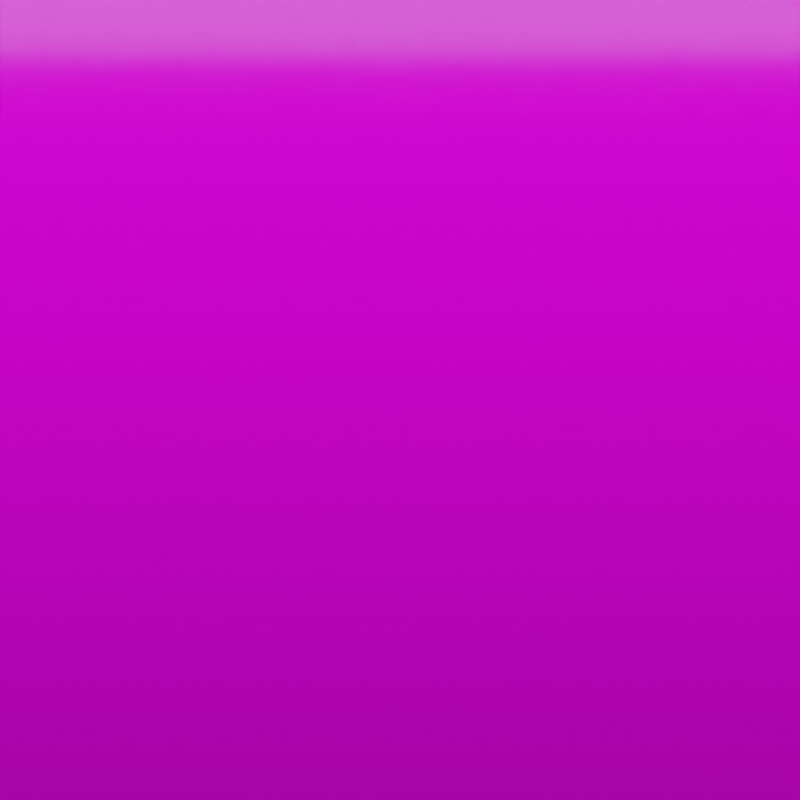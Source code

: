 # Source: r-place.blend  (saved by Blender 3.1.7; exported with 4.5.12 LTS)
import bpy
from mathutils import Matrix  # noqa: F401  (used for matrix-valued properties, if any)

bpy.ops.wm.read_factory_settings(use_empty=True)
scene = bpy.context.scene
scene.name = 'Scene'

# ---- collections
col_collection = bpy.data.collections.new('Collection'); scene.collection.children.link(col_collection)

# ---- images (referenced by path relative to the original .blend; pixels are not part of the script)
import os
ASSET_DIR = os.environ.get("B2B_ASSET_DIR", "")  # directory of the original .blend (textures are referenced by path, not embedded)
HERE = os.path.dirname(os.path.abspath(__file__))  # packed textures are extracted next to this script under _unpacked/

def load_image(name, relpath, width, height, colorspace="sRGB"):
    """Load a texture the original file referenced (path relative to the .blend, or extracted next to this script)."""
    p = next((c for c in (os.path.join(HERE, relpath), os.path.join(ASSET_DIR, relpath)) if relpath and os.path.exists(c)), "")
    if p:
        img = bpy.data.images.load(p, check_existing=True)
        img.name = name
    else:  # same state as the original file: an image datablock whose file is absent (Cycles renders it pink)
        img = bpy.data.images.new(name, width, height)
        img.source = "FILE"
        img.filepath = "//" + (relpath or name)
    img.colorspace_settings.name = colorspace
    return img
img_frame_0000_png_002 = load_image('frame-0000.png.002', 'frames_color/frame-0000.png', 1024, 1024, 'sRGB')
img_kloppenheim_05_2k_exr = load_image('kloppenheim_05_2k.exr', 'kloppenheim_05_2k.exr', 1024, 1024, 'Linear Rec.709')

# ---- materials (node trees are filled in below, after node groups)
mat_material = bpy.data.materials.new('Material')
mat_material.alpha_threshold = 0.0
mat_material.line_color = (0.0, 0.0, 0.0, 1.0)

# ---- node groups
ng_nodegroup = bpy.data.node_groups.new('NodeGroup', 'GeometryNodeTree')
_s = ng_nodegroup.interface.new_socket(name='Geometry', in_out='OUTPUT', socket_type='NodeSocketGeometry')
_s = ng_nodegroup.interface.new_socket(name='Geometry', in_out='INPUT', socket_type='NodeSocketGeometry')
_s = ng_nodegroup.interface.new_socket(name='X Min', in_out='INPUT', socket_type='NodeSocketInt')
_s.min_value = 0
_s.max_value = 2000
_s = ng_nodegroup.interface.new_socket(name='X Max', in_out='INPUT', socket_type='NodeSocketInt')
_s.min_value = 0
_s.max_value = 2000
_s = ng_nodegroup.interface.new_socket(name='Y Min', in_out='INPUT', socket_type='NodeSocketInt')
_s.min_value = 0
_s.max_value = 2000
_s = ng_nodegroup.interface.new_socket(name='Y Max', in_out='INPUT', socket_type='NodeSocketInt')
_s.min_value = 0
_s.max_value = 2000
ng_nodegroup.is_modifier = True
_N = ng_nodegroup.nodes; _L = ng_nodegroup.links
n0 = _N.new('FunctionNodeCompare'); n0.name = 'Compare'; n0.location = (-294, 246)
n0.operation = 'LESS_THAN'
n0.inputs[6].default_value = (0.0, 0.0, 0.0, 0.0)
n0.inputs[7].default_value = (0.0, 0.0, 0.0, 0.0)
n1 = _N.new('FunctionNodeCompare'); n1.name = 'Compare.002'; n1.location = (-293, 80)
n1.inputs[6].default_value = (0.0, 0.0, 0.0, 0.0)
n1.inputs[7].default_value = (0.0, 0.0, 0.0, 0.0)
n2 = _N.new('FunctionNodeCompare'); n2.name = 'Compare.001'; n2.location = (-298, -180)
n2.inputs[6].default_value = (0.0, 0.0, 0.0, 0.0)
n2.inputs[7].default_value = (0.0, 0.0, 0.0, 0.0)
n3 = _N.new('FunctionNodeCompare'); n3.name = 'Compare.003'; n3.location = (-305, -355)
n3.operation = 'LESS_THAN'
n3.inputs[6].default_value = (0.0, 0.0, 0.0, 0.0)
n3.inputs[7].default_value = (0.0, 0.0, 0.0, 0.0)
n4 = _N.new('NodeGroupOutput'); n4.name = 'Group Output'; n4.location = (744, 49)
n5 = _N.new('GeometryNodeDeleteGeometry'); n5.name = 'Delete Geometry'; n5.location = (471, 119)
n5.domain = 'FACE'
n6 = _N.new('NodeReroute'); n6.name = 'Reroute.001'; n6.location = (-769, 396)
n6.width = 16
n6.socket_idname = 'NodeSocketGeometry'
n7 = _N.new('NodeReroute'); n7.name = 'Reroute'; n7.location = (284, 400)
n7.width = 16
n7.socket_idname = 'NodeSocketGeometry'
n8 = _N.new('ShaderNodeMapRange'); n8.name = 'Map Range'; n8.location = (-727, 372)
n8.clamp = False
n8.inputs[2].default_value = 2000.0
n8.inputs[3].default_value = -0.5
n8.inputs[4].default_value = 0.5
n9 = _N.new('NodeGroupInput'); n9.name = 'Group Input'; n9.location = (-1346, 26)
n10 = _N.new('ShaderNodeMapRange'); n10.name = 'Map Range.001'; n10.location = (-727, 111)
n10.clamp = False
n10.inputs[2].default_value = 2000.0
n10.inputs[3].default_value = -0.5
n10.inputs[4].default_value = 0.5
n11 = _N.new('ShaderNodeMapRange'); n11.name = 'Map Range.002'; n11.location = (-732, -152)
n11.clamp = False
n11.inputs[2].default_value = 2000.0
n11.inputs[3].default_value = 0.5
n11.inputs[4].default_value = -0.5
n12 = _N.new('ShaderNodeSeparateXYZ'); n12.name = 'Separate XYZ'; n12.location = (-549, -60)
n13 = _N.new('GeometryNodeInputPosition'); n13.name = 'Position'; n13.location = (-546, -4)
n14 = _N.new('ShaderNodeMapRange'); n14.name = 'Map Range.003'; n14.location = (-728, -417)
n14.clamp = False
n14.inputs[2].default_value = 2000.0
n14.inputs[3].default_value = 0.5
n14.inputs[4].default_value = -0.5
n15 = _N.new('FunctionNodeBooleanMath'); n15.name = 'Boolean Math.002'; n15.location = (104, 6)
n15.operation = 'OR'
n16 = _N.new('FunctionNodeBooleanMath'); n16.name = 'Boolean Math'; n16.location = (-85, 199)
n16.operation = 'OR'
n17 = _N.new('FunctionNodeBooleanMath'); n17.name = 'Boolean Math.001'; n17.location = (-107, -225)
n17.operation = 'OR'
_L.new(n5.outputs[0], n4.inputs[0])
_L.new(n7.outputs[0], n5.inputs[0])
_L.new(n12.outputs[0], n0.inputs[0])
_L.new(n12.outputs[1], n2.inputs[0])
_L.new(n0.outputs[0], n16.inputs[0])
_L.new(n13.outputs[0], n12.inputs[0])
_L.new(n12.outputs[0], n1.inputs[0])
_L.new(n1.outputs[0], n16.inputs[1])
_L.new(n12.outputs[1], n3.inputs[0])
_L.new(n2.outputs[0], n17.inputs[0])
_L.new(n3.outputs[0], n17.inputs[1])
_L.new(n17.outputs[0], n15.inputs[1])
_L.new(n16.outputs[0], n15.inputs[0])
_L.new(n15.outputs[0], n5.inputs[1])
_L.new(n6.outputs[0], n7.inputs[0])
_L.new(n9.outputs[0], n6.inputs[0])
_L.new(n8.outputs[0], n0.inputs[1])
_L.new(n10.outputs[0], n1.inputs[1])
_L.new(n11.outputs[0], n2.inputs[1])
_L.new(n14.outputs[0], n3.inputs[1])
_L.new(n9.outputs[1], n8.inputs[0])
_L.new(n9.outputs[2], n10.inputs[0])
_L.new(n9.outputs[3], n11.inputs[0])
_L.new(n9.outputs[4], n14.inputs[0])
n4.is_active_output = True
ng_geometry_nodes = bpy.data.node_groups.new('Geometry Nodes', 'GeometryNodeTree')
_s = ng_geometry_nodes.interface.new_socket(name='Geometry', in_out='OUTPUT', socket_type='NodeSocketGeometry')
_s = ng_geometry_nodes.interface.new_socket(name='Pixel Age', in_out='OUTPUT', socket_type='NodeSocketFloat')
_s = ng_geometry_nodes.interface.new_socket(name='Geometry', in_out='INPUT', socket_type='NodeSocketGeometry')
_s = ng_geometry_nodes.interface.new_socket(name='X Min', in_out='INPUT', socket_type='NodeSocketInt')
_s.min_value = 0
_s.max_value = 2000
_s = ng_geometry_nodes.interface.new_socket(name='X Max', in_out='INPUT', socket_type='NodeSocketInt')
_s.min_value = 0
_s.max_value = 2000
_s = ng_geometry_nodes.interface.new_socket(name='Y Min', in_out='INPUT', socket_type='NodeSocketInt')
_s.min_value = 0
_s.max_value = 2000
_s = ng_geometry_nodes.interface.new_socket(name='Y Max', in_out='INPUT', socket_type='NodeSocketInt')
_s.min_value = 0
_s.max_value = 2000
_s = ng_geometry_nodes.interface.new_socket(name='Half Life (s)', in_out='INPUT', socket_type='NodeSocketFloat')
_s.default_value = 60.0
_s.min_value = 0.0
_s.max_value = 1e+04
_s.description = 'The half life of the pixel decay in seconds.'
_s = ng_geometry_nodes.interface.new_socket(name='Max Height', in_out='INPUT', socket_type='NodeSocketFloat')
_s.default_value = 0.001
_s.min_value = 0.0
_s.max_value = 1.0
_s = ng_geometry_nodes.interface.new_socket(name='Neighbor Influence', in_out='INPUT', socket_type='NodeSocketFloat')
_s.subtype = 'FACTOR'
_s.min_value = 0.0
_s.max_value = 1.0
ng_geometry_nodes.is_modifier = True
_N = ng_geometry_nodes.nodes; _L = ng_geometry_nodes.links
n0 = _N.new('GeometryNodeStoreNamedAttribute'); n0.name = 'Store Named Attribute'; n0.location = (-1687, 141)
n0.data_type = 'FLOAT_VECTOR'
n0.domain = 'CORNER'
n0.inputs[2].default_value = 'uv_map'
n1 = _N.new('NodeFrame'); n1.name = 'Frame'; n1.location = (-3581, -512)
n1.label = 'Pixel Age (t)'
n1.width = 2235
n2 = _N.new('NodeFrame'); n2.name = 'Frame.004'; n2.location = (1451, -30)
n2.label = 'input * (UINT_16_MAX / C)'
n2.width = 376
n2.label_size = 14
n3 = _N.new('NodeFrame'); n3.name = 'Frame.001'; n3.location = (-1180, -745)
n3.label = 'Half Life (t_1/2)'
n3.width = 421
n4 = _N.new('NodeFrame'); n4.name = 'Frame.002'; n4.location = (-705, -528)
n4.label = '(1/2)^(t/t_1/2)'
n4.width = 374
n5 = _N.new('NodeFrame'); n5.name = 'Frame.003'; n5.location = (-50, -235)
n5.label = 'Initial Height (N_0)'
n5.width = 412
n6 = _N.new('GeometryNodeSetMaterial'); n6.name = 'Set Material'; n6.location = (1262, 51)
n6.inputs[2].default_value = mat_material
n7 = _N.new('GeometryNodeScaleElements'); n7.name = 'Scale Elements'; n7.location = (992, 8)
n7.inputs[2].default_value = 0.95
n8 = _N.new('GeometryNodeGroup'); n8.name = 'Group'; n8.location = (-875, 35)
n8.node_tree = ng_nodegroup
n9 = _N.new('GeometryNodeTransform'); n9.name = 'Transform'; n9.location = (-1361, 178)
n10 = _N.new('GeometryNodeMeshGrid'); n10.name = 'Grid'; n10.location = (-1712, 141)
n10.inputs[2].default_value = 2001
n10.inputs[3].default_value = 2001
n11 = _N.new('NodeGroupInput'); n11.name = 'Group Input'; n11.location = (-1184, -81)
n12 = _N.new('GeometryNodeExtrudeMesh'); n12.name = 'Extrude Mesh'; n12.location = (679, 17)
n13 = _N.new('NodeGroupOutput'); n13.name = 'Group Output'; n13.location = (1482, 4)
n14 = _N.new('ShaderNodeMath'); n14.name = 'Math.010'; n14.location = (30, -178)
n14.operation = 'DIVIDE'
n14.inputs[0].default_value = 6.554e+04
n14.inputs[1].default_value = 3357.0
n15 = _N.new('ShaderNodeMath'); n15.name = 'Math.001'; n15.location = (1887, -118)
n15.operation = 'EXPONENT'
n16 = _N.new('ShaderNodeMath'); n16.name = 'Math.008'; n16.location = (206, -30)
n16.operation = 'MULTIPLY'
n17 = _N.new('ShaderNodeMath'); n17.name = 'Math.003'; n17.location = (2065, -105)
n17.operation = 'SUBTRACT'
n17.inputs[1].default_value = 1.0
n18 = _N.new('NodeReroute'); n18.name = 'Reroute.001'; n18.location = (-1227, -1128)
n18.width = 16
n18.socket_idname = 'NodeSocketFloat'
n19 = _N.new('NodeReroute'); n19.name = 'Reroute.002'; n19.location = (1126, -1101)
n19.width = 16
n19.socket_idname = 'NodeSocketFloat'
n20 = _N.new('NodeGroupInput'); n20.name = 'Group Input.001'; n20.location = (30, -30)
n21 = _N.new('ShaderNodeMath'); n21.name = 'Math.006'; n21.location = (251, -33)
n21.operation = 'MULTIPLY'
n21.inputs[1].default_value = 1000.0
n22 = _N.new('ShaderNodeMath'); n22.name = 'Math'; n22.location = (204, -30)
n22.operation = 'POWER'
n23 = _N.new('ShaderNodeMath'); n23.name = 'Math.004'; n23.location = (30, -49)
n23.operation = 'DIVIDE'
n24 = _N.new('ShaderNodeMix'); n24.name = 'Mix'; n24.location = (1282, -118)
n24.data_type = 'RGBA'
n25 = _N.new('GeometryNodeImageTexture'); n25.name = 'Image Texture.001'; n25.location = (543, -315)
n25.width = 307
n25.interpolation = 'Cubic'
n25.inputs[0].default_value = None
n26 = _N.new('GeometryNodeImageTexture'); n26.name = 'Image Texture'; n26.location = (552, -65)
n26.width = 293
n26.interpolation = 'Closest'
n26.inputs[0].default_value = None
n27 = _N.new('GeometryNodeInputSceneTime'); n27.name = 'Scene Time'; n27.location = (241, -304)
n28 = _N.new('NodeReroute'); n28.name = 'Reroute'; n28.location = (508, -311)
n28.width = 16
n28.socket_idname = 'NodeSocketVector'
n29 = _N.new('ShaderNodeVectorMath'); n29.name = 'Vector Math'; n29.location = (231, -55)
n29.operation = 'SUBTRACT'
n29.inputs[1].default_value = (0.5, 0.5, 0.0)
n30 = _N.new('GeometryNodeInputPosition'); n30.name = 'Position.001'; n30.location = (30, -87)
n31 = _N.new('ShaderNodeValToRGB'); n31.name = 'ColorRamp'; n31.location = (-236, -533)
n31.color_ramp.interpolation = 'EASE'
while len(n31.color_ramp.elements) > 1: n31.color_ramp.elements.remove(n31.color_ramp.elements[-1])
n31.color_ramp.elements[0].position = 0.0; n31.color_ramp.elements[0].color = (0.0, 0.0, 0.0, 1.0)
_e = n31.color_ramp.elements.new(0.85); _e.color = (1.0, 1.0, 1.0, 1.0)
_e = n31.color_ramp.elements.new(1.0); _e.color = (0.0, 0.0, 0.0, 1.0)
n32 = _N.new('NodeGroupInput'); n32.name = 'Group Input.003'; n32.location = (997, -66)
n33 = _N.new('NodeGroupInput'); n33.name = 'Group Input.002'; n33.location = (30, -30)
n34 = _N.new('ShaderNodeMath'); n34.name = 'Math.005'; n34.location = (242, -81)
n34.operation = 'MULTIPLY'
n2.parent = n1
n14.parent = n2
n15.parent = n1
n16.parent = n2
n17.parent = n1
n20.parent = n3
n21.parent = n3
n22.parent = n4
n23.parent = n4
n24.parent = n1
n25.parent = n1
n26.parent = n1
n27.parent = n1
n28.parent = n1
n29.parent = n1
n30.parent = n1
n32.parent = n1
n33.parent = n5
n34.parent = n5
_L.new(n6.outputs[0], n13.inputs[0])
_L.new(n8.outputs[0], n12.inputs[0])
_L.new(n9.outputs[0], n8.inputs[0])
_L.new(n7.outputs[0], n6.inputs[0])
_L.new(n28.outputs[0], n26.inputs[1])
_L.new(n30.outputs[0], n29.inputs[0])
_L.new(n12.outputs[0], n7.inputs[0])
_L.new(n12.outputs[1], n7.inputs[1])
_L.new(n27.outputs[1], n26.inputs[2])
_L.new(n11.outputs[1], n8.inputs[1])
_L.new(n11.outputs[2], n8.inputs[2])
_L.new(n11.outputs[3], n8.inputs[3])
_L.new(n11.outputs[4], n8.inputs[4])
_L.new(n27.outputs[1], n25.inputs[2])
_L.new(n28.outputs[0], n25.inputs[1])
_L.new(n26.outputs[0], n24.inputs[6])
_L.new(n25.outputs[0], n24.inputs[7])
_L.new(n0.outputs[0], n9.inputs[0])
_L.new(n23.outputs[0], n22.inputs[1])
_L.new(n21.outputs[0], n23.inputs[1])
_L.new(n20.outputs[5], n21.inputs[0])
_L.new(n31.outputs[0], n34.inputs[1])
_L.new(n34.outputs[0], n12.inputs[3])
_L.new(n33.outputs[6], n34.inputs[0])
_L.new(n16.outputs[0], n15.inputs[0])
_L.new(n15.outputs[0], n17.inputs[0])
_L.new(n17.outputs[0], n23.inputs[0])
_L.new(n19.outputs[0], n13.inputs[1])
_L.new(n14.outputs[0], n16.inputs[1])
_L.new(n29.outputs[0], n28.inputs[0])
_L.new(n17.outputs[0], n18.inputs[0])
_L.new(n18.outputs[0], n19.inputs[0])
_L.new(n24.outputs[2], n16.inputs[0])
_L.new(n22.outputs[0], n31.inputs[0])
_L.new(n32.outputs[7], n24.inputs[0])
_L.new(n10.outputs[0], n0.inputs[0])
_L.new(n10.outputs[1], n0.inputs[3])
n13.is_active_output = True

# ---- material node trees
mat_material.use_nodes = True; mat_material.node_tree.nodes.clear()
_N = mat_material.node_tree.nodes; _L = mat_material.node_tree.links
n0 = _N.new('ShaderNodeTexCoord'); n0.name = 'Texture Coordinate'; n0.location = (-913, 175)
n1 = _N.new('ShaderNodeMapping'); n1.name = 'Mapping'; n1.location = (-703, 192)
n1.width = 240
n1.inputs[1].default_value = (-0.5, -0.5, 0.0)
n2 = _N.new('ShaderNodeOutputMaterial'); n2.name = 'Material Output'; n2.location = (502, 324)
n3 = _N.new('ShaderNodeBsdfPrincipled'); n3.name = 'Principled BSDF'; n3.location = (160, 274)
n3.distribution = 'GGX'
n3.subsurface_method = 'RANDOM_WALK_SKIN'
n3.inputs[2].default_value = 0.1
n3.inputs[3].default_value = 1.45
n3.inputs[27].default_value = (0.0, 0.0, 0.0, 1.0)
n3.inputs[28].default_value = 1.0
n4 = _N.new('ShaderNodeAttribute'); n4.name = 'Attribute'; n4.location = (-505, 411)
n4.attribute_name = 'Pixel Age'
n5 = _N.new('ShaderNodeTexImage'); n5.name = 'Image Texture'; n5.location = (-413, 177)
n5.image = img_frame_0000_png_002
n5.interpolation = 'Closest'
n6 = _N.new('ShaderNodeMath'); n6.name = 'Math'; n6.location = (-303, 400)
n6.operation = 'MULTIPLY'
n6.use_clamp = True
n6.inputs[1].default_value = 1e-05
_L.new(n1.outputs[0], n5.inputs[0])
_L.new(n0.outputs[3], n1.inputs[0])
_L.new(n3.outputs[0], n2.inputs[0])
_L.new(n4.outputs[2], n6.inputs[0])
_L.new(n5.outputs[0], n3.inputs[0])
n2.is_active_output = True

# ---- world
world_world = bpy.data.worlds.new('World'); scene.world = world_world
world_world.use_nodes = True; world_world.node_tree.nodes.clear()
_N = world_world.node_tree.nodes; _L = world_world.node_tree.links
n0 = _N.new('ShaderNodeOutputWorld'); n0.name = 'World Output'; n0.location = (300, 300)
n1 = _N.new('ShaderNodeBackground'); n1.name = 'Background'; n1.location = (10, 300)
n1.inputs[0].default_value = (0.05088, 0.05088, 0.05088, 1.0)
n1.inputs[1].default_value = 0.65
n2 = _N.new('ShaderNodeTexEnvironment'); n2.name = 'Environment Texture'; n2.location = (-348, 316)
n2.image = img_kloppenheim_05_2k_exr
_L.new(n1.outputs[0], n0.inputs[0])
n0.is_active_output = True
world_world.color = (0.05088, 0.05088, 0.05088)
world_world.use_sun_shadow = False
world_world.sun_shadow_jitter_overblur = 0.0

# ---- cameras
cam_camera = bpy.data.cameras.new('Camera')
cam_camera.type = 'ORTHO'
cam_camera.clip_end = 5.0
cam_camera.lens = 30.0
cam_camera.ortho_scale = 0.02
cam_camera.show_limits = True
cam_camera.dof.focus_distance = 0.356
cam_camera.dof.aperture_fstop = 15.0
cam_camera_001 = bpy.data.cameras.new('Camera.001')
cam_camera_001.clip_start = 0.001
cam_camera_001.clip_end = 2.0
cam_camera_001.lens = 180.0
cam_camera_001.dof.use_dof = True
cam_camera_001.dof.focus_distance = 0.192
cam_camera_001.dof.aperture_fstop = 150.0
cam_camera_002 = bpy.data.cameras.new('Camera.002')
cam_camera_002.type = 'ORTHO'
cam_camera_002.passepartout_alpha = 1.0
cam_camera_002.clip_end = 5.0
cam_camera_002.lens = 30.0
cam_camera_002.ortho_scale = 0.075
cam_camera_002.dof.focus_distance = 0.356
cam_camera_002.dof.aperture_fstop = 15.0

# ---- lights
light_area = bpy.data.lights.new('Area', 'SPOT')
light_area.transmission_factor = 0.0
light_area.energy = 2.0
light_area.shadow_buffer_clip_start = 0.0005
light_area.shadow_soft_size = 0.02
light_area.shadow_maximum_resolution = 0.002
light_area.use_absolute_resolution = True
light_area.spot_blend = 0.2861
light_area.spot_size = 1.155
light_area_001 = bpy.data.lights.new('Area.001', 'AREA')
light_area_001.transmission_factor = 0.0
light_area_001.energy = 0.1021
light_area_001.shadow_soft_size = 1.0
light_area_001.shadow_maximum_resolution = 0.002
light_area_001.use_absolute_resolution = True
light_area_001.size = 1.0
light_area_001.size_y = 1.0

# ---- meshes
me_cube = bpy.data.meshes.new('Cube')
me_cube.from_pydata([(1.0, 1.0, 1.0), (1.0, 1.0, -1.0), (1.0, -1.0, 1.0), (1.0, -1.0, -1.0), (-1.0, 1.0, 1.0), (-1.0, 1.0, -1.0), (-1.0, -1.0, 1.0), (-1.0, -1.0, -1.0)], [], [(0, 4, 6, 2), (3, 2, 6, 7), (7, 6, 4, 5), (5, 1, 3, 7), (1, 0, 2, 3), (5, 4, 0, 1)])
_uv = me_cube.uv_layers.new(name='UVMap')
_uv.uv.foreach_set('vector', [0.625, 0.5, 0.875, 0.5, 0.875, 0.75, 0.625, 0.75, 0.375, 0.75, 0.625, 0.75, 0.625, 1.0, 0.375, 1.0, 0.375, 0.0, 0.625, 0.0, 0.625, 0.25, 0.375, 0.25, 0.125, 0.5, 0.375, 0.5, 0.375, 0.75, 0.125, 0.75, 0.375, 0.5, 0.625, 0.5, 0.625, 0.75, 0.375, 0.75, 0.375, 0.25, 0.625, 0.25, 0.625, 0.5, 0.375, 0.5])
me_cube.materials.append(mat_material)
me_cube.use_remesh_preserve_volume = False
me_cube.use_remesh_preserve_attributes = False
me_cube.use_mirror_vertex_groups = False
me_cube.update()
me_plane = bpy.data.meshes.new('Plane')
me_plane.from_pydata([(-1.0, -1.0, 0.0), (1.0, -1.0, 0.0), (-1.0, 1.0, 0.0), (1.0, 1.0, 0.0)], [], [(0, 1, 3, 2)])
_uv = me_plane.uv_layers.new(name='UVMap')
_uv.uv.foreach_set('vector', [0.0, 0.0, 1.0, 0.0, 1.0, 1.0, 0.0, 1.0])
me_plane.use_remesh_fix_poles = True
me_plane.use_remesh_preserve_attributes = False
me_plane.update()

# ---- objects
ob_placegrid = bpy.data.objects.new('PlaceGrid', me_cube)
ob_camera_ortho_45 = bpy.data.objects.new('Camera.Ortho.45', cam_camera)
ob_light_key = bpy.data.objects.new('Light.Key', light_area)
ob_plane = bpy.data.objects.new('Plane', me_plane)
ob_area = bpy.data.objects.new('Area', light_area_001)
ob_camera = bpy.data.objects.new('Camera', cam_camera_001)
ob_camera_ortho_down = bpy.data.objects.new('Camera.Ortho.Down', cam_camera_002)
ob_empty_cameratarget = bpy.data.objects.new('Empty.CameraTarget', None)

# ---- transforms, parenting, visibility, modifiers, constraints
ob_placegrid.location = (0.0, 0.0, 0.0)
ob_placegrid.lock_rotations_4d = False
ob_placegrid.empty_display_type = 'ARROWS'
ob_placegrid.lineart.crease_threshold = 0.0
_m = ob_placegrid.modifiers.new('GeometryNodes', 'NODES')
_m.node_group = ng_geometry_nodes
_gi = [s.identifier for s in ng_geometry_nodes.interface.items_tree if s.item_type == 'SOCKET' and s.in_out == 'INPUT']
_m[_gi[2]] = 500  # X Max
_m[_gi[4]] = 300  # Y Max
_m[_gi[5]] = 2.0  # Half Life (s)
_m[_gi[6]] = 0.01  # Max Height
_m[_gi[7]] = 0.5  # Neighbor Influence
ob_camera_ortho_45.location = (-0.3868, 0.3713, 0.5757)
ob_camera_ortho_45.lock_location = (False, False, True)
ob_camera_ortho_45.lock_rotations_4d = False
ob_camera_ortho_45.empty_display_type = 'ARROWS'
ob_camera_ortho_45.color = (0.0, 0.0, 0.0, 0.0)
ob_camera_ortho_45.display_type = 'WIRE'
ob_camera_ortho_45.lineart.crease_threshold = 0.0
ob_light_key.location = (-0.2473, 0.2147, 0.1969)
ob_light_key.rotation_euler = (0.3148, 0.7731, -0.8657)
ob_light_key.scale = (0.1981, 0.1281, 0.1981)
ob_light_key.hide_render = True
ob_plane.location = (-0.2152, 0.2099, -1e-05)
ob_area.location = (-0.3757, 0.3947, 0.02317)
ob_area.scale = (0.3887, 0.02948, 0.09592)
ob_camera.location = (-0.1871, 0.4021, 0.01944)
ob_camera.rotation_euler = (1.391, -0.0, 1.619)
ob_camera.scale = (1.0, 1.0, 1.0)
_c = ob_camera.constraints.new('TRACK_TO'); _c.name = 'Track To'
_c.target = ob_empty_cameratarget
ob_camera_ortho_down.location = (-0.4025, 0.3937, 0.5757)
ob_camera_ortho_down.lock_location = (False, False, True)
ob_camera_ortho_down.lock_rotations_4d = False
ob_camera_ortho_down.empty_display_type = 'ARROWS'
ob_camera_ortho_down.color = (0.0, 0.0, 0.0, 0.0)
ob_camera_ortho_down.display_type = 'WIRE'
ob_camera_ortho_down.lineart.crease_threshold = 0.0
ob_empty_cameratarget.location = (-0.2612, 0.3938, 0.00487)
ob_empty_cameratarget.scale = (0.004436, 0.004436, 0.004436)
ob_empty_cameratarget.empty_display_type = 'SPHERE'
cam_camera_001.dof.focus_object = ob_empty_cameratarget

# ---- collection membership
col_collection.objects.link(ob_placegrid)
col_collection.objects.link(ob_camera_ortho_45)
col_collection.objects.link(ob_light_key)
col_collection.objects.link(ob_plane)
col_collection.objects.link(ob_area)
col_collection.objects.link(ob_camera)
col_collection.objects.link(ob_camera_ortho_down)
col_collection.objects.link(ob_empty_cameratarget)

# ---- scene / render settings (as saved in the file)
scene.camera = ob_camera_ortho_45
scene.frame_start = 300; scene.frame_end = 1023; scene.frame_set(1023)
scene.render.engine = 'CYCLES'
scene.render.image_settings.color_mode = 'RGB'
scene.render.resolution_x = 1080
scene.render.fps = 60
scene.render.use_motion_blur = True
scene.render.use_overwrite = False
scene.cycles.samples = 1024
scene.cycles.sampling_pattern = 'TABULATED_SOBOL'
scene.cycles.adaptive_threshold = 0.1
scene.cycles.use_light_tree = False
scene.cycles.max_bounces = 4
scene.eevee.use_gtao = True
scene.eevee.gtao_distance = 0.003
scene.eevee.use_raytracing = True
scene.view_settings.look = 'Medium High Contrast'
scene.view_settings.view_transform = 'Filmic'
bpy.context.view_layer.update()
